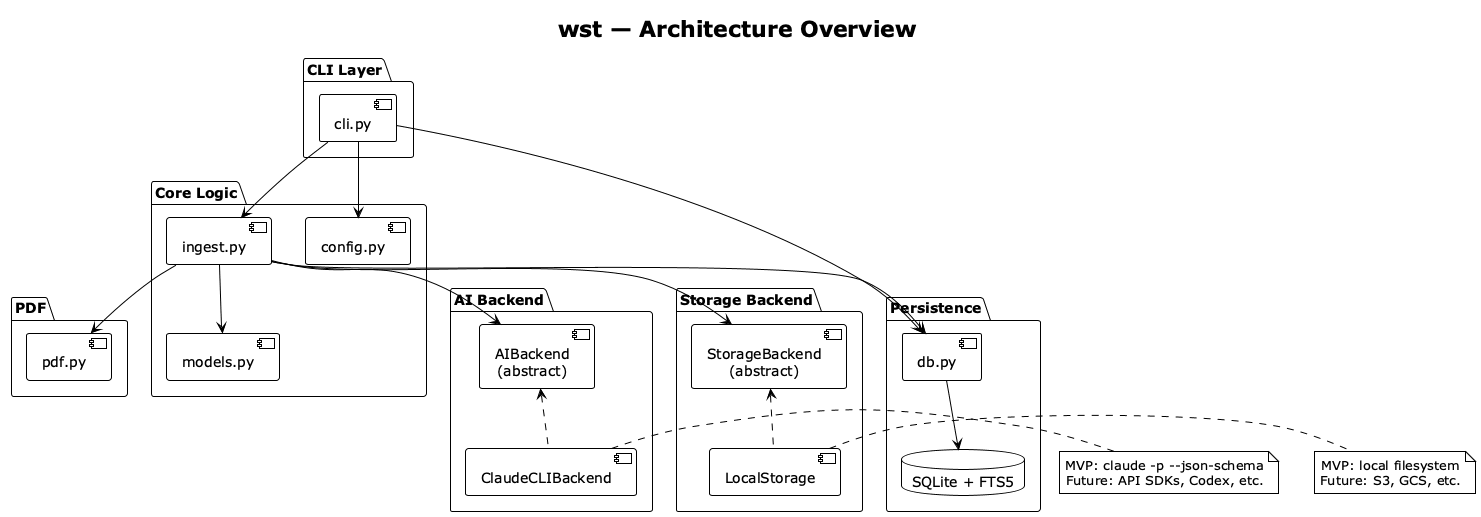

The diagram above was rendered by PlantUML. Its source (embedded in the PNG):
@startuml architecture
!theme plain
skinparam defaultTextAlignment center

title wst — Architecture Overview

package "CLI Layer" {
    component "cli.py" as CLI
}

package "Core Logic" {
    component "ingest.py" as INGEST
    component "models.py" as MODELS
    component "config.py" as CONFIG
}

package "PDF" {
    component "pdf.py" as PDFMOD
}

package "Persistence" {
    component "db.py" as DB
    database "SQLite + FTS5" as SQLITE
}

package "AI Backend" {
    component "AIBackend\n(abstract)" as AI_IF
    component "ClaudeCLIBackend" as CLAUDE
}

package "Storage Backend" {
    component "StorageBackend\n(abstract)" as STORAGE_IF
    component "LocalStorage" as LOCAL
}

CLI --> INGEST
CLI --> DB
CLI --> CONFIG
INGEST --> PDFMOD
INGEST --> AI_IF
INGEST --> STORAGE_IF
INGEST --> DB
INGEST --> MODELS
DB --> SQLITE
AI_IF <.. CLAUDE
STORAGE_IF <.. LOCAL

note right of CLAUDE
  MVP: claude -p --json-schema
  Future: API SDKs, Codex, etc.
end note

note right of LOCAL
  MVP: local filesystem
  Future: S3, GCS, etc.
end note

@enduml